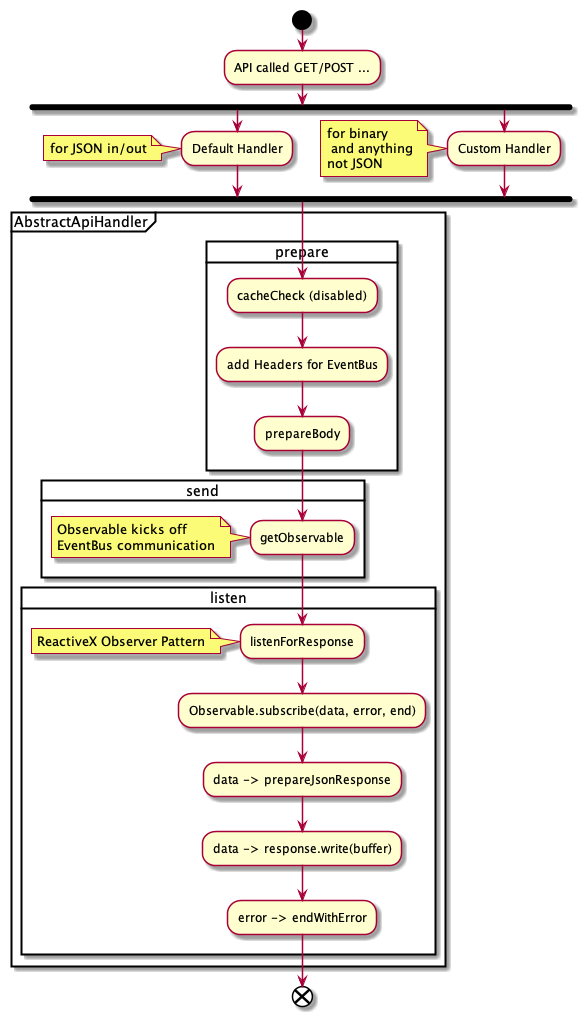

The diagram above was rendered by PlantUML. Its source (embedded in the PNG):
@startuml HttpRequestFlow
start
:API called GET/POST ...;
fork
:Default Handler;
note: for JSON in/out
fork again
:Custom Handler;
note: for binary\n and anything\nnot JSON
endfork
partition AbstractApiHandler {
    card prepare {
        :cacheCheck (disabled);
        :add Headers for EventBus;
        :prepareBody;
    }
    card send {
        :getObservable;
        note: Observable kicks off\nEventBus communication
    }
    card listen {
        :listenForResponse;
        note: ReactiveX Observer Pattern
        :Observable.subscribe(data, error, end);
        :data -> prepareJsonResponse;
        :data -> response.write(buffer);
        :error -> endWithError;
    }
}
end
@enduml